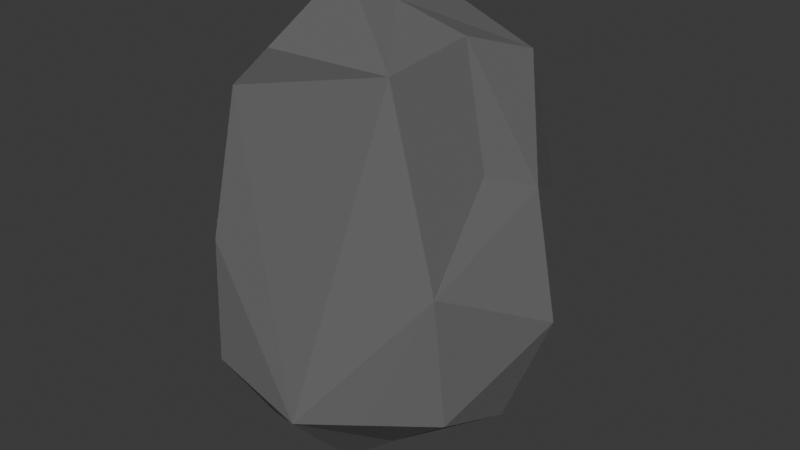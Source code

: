 # Source: Rock_Large.001.blend  (saved by Blender 4.4.32; exported with 4.5.12 LTS)
import bpy
from mathutils import Matrix  # noqa: F401  (used for matrix-valued properties, if any)

bpy.ops.wm.read_factory_settings(use_empty=True)
scene = bpy.context.scene
scene.name = 'Scene'

# ---- collections
col_collection = bpy.data.collections.new('Collection'); scene.collection.children.link(col_collection)

# ---- images (referenced by path relative to the original .blend; pixels are not part of the script)
import os
ASSET_DIR = os.environ.get("B2B_ASSET_DIR", "")  # directory of the original .blend (textures are referenced by path, not embedded)
HERE = os.path.dirname(os.path.abspath(__file__))  # packed textures are extracted next to this script under _unpacked/

def load_image(name, relpath, width, height, colorspace="sRGB"):
    """Load a texture the original file referenced (path relative to the .blend, or extracted next to this script)."""
    p = next((c for c in (os.path.join(HERE, relpath), os.path.join(ASSET_DIR, relpath)) if relpath and os.path.exists(c)), "")
    if p:
        img = bpy.data.images.load(p, check_existing=True)
        img.name = name
    else:  # same state as the original file: an image datablock whose file is absent (Cycles renders it pink)
        img = bpy.data.images.new(name, width, height)
        img.source = "FILE"
        img.filepath = "//" + (relpath or name)
    img.colorspace_settings.name = colorspace
    return img
img_imphenziapixpal_emission_png = load_image('ImphenziaPixPal-Emission.png', '_unpacked/ImphenziaPixel-Emission.d2b62fc8.png', 128, 128, 'sRGB')
img_imphenziapixpal_attributes_png = load_image('ImphenziaPixPal-Attributes.png', '_unpacked/ImphenziaPixel-Attributes.21da9614.png', 128, 128, 'sRGB')
img_imphenziapixpal_basecolor_png = load_image('ImphenziaPixPal-BaseColor.png', '_unpacked/ImphenziaPixel-BaseColor.e97722d7.png', 128, 128, 'sRGB')

# ---- materials (node trees are filled in below, after node groups)
mat_imphenziapixpal = bpy.data.materials.new('ImphenziaPixPal')
mat_imphenziapixpal.alpha_threshold = 0.0
mat_imphenziapixpal.use_transparent_shadow = False
mat_imphenziapixpal.roughness = 0.5
mat_imphenziapixpal.line_color = (0.0, 0.0, 0.0, 1.0)

# ---- material node trees
mat_imphenziapixpal.use_nodes = True; mat_imphenziapixpal.node_tree.nodes.clear()
_N = mat_imphenziapixpal.node_tree.nodes; _L = mat_imphenziapixpal.node_tree.links
n0 = _N.new('ShaderNodeOutputMaterial'); n0.name = 'Material Output'; n0.location = (2662, 1040)
n1 = _N.new('ShaderNodeBsdfPrincipled'); n1.name = 'Principled BSDF'; n1.location = (2354, 1081)
n1.distribution = 'GGX'
n1.subsurface_method = 'RANDOM_WALK_SKIN'
n1.inputs[3].default_value = 1.45
n1.inputs[13].default_value = 0.1412
n1.inputs[28].default_value = 20.0
n2 = _N.new('ShaderNodeMath'); n2.name = 'Math'; n2.location = (699, -168)
n2.operation = 'SUBTRACT'
n2.inputs[0].default_value = 1.0
n3 = _N.new('ShaderNodeMath'); n3.name = 'Math.003'; n3.location = (406, -226)
n3.operation = 'MULTIPLY'
n4 = _N.new('ShaderNodeMath'); n4.name = 'Math.002'; n4.location = (213, -320)
n4.operation = 'DIVIDE'
n4.inputs[1].default_value = 36.0
n5 = _N.new('ShaderNodeSeparateColor'); n5.name = 'Separate Color'; n5.location = (335, -78)
n6 = _N.new('ShaderNodeMath'); n6.name = 'Math.001'; n6.location = (592, -174)
n6.operation = 'SUBTRACT'
n7 = _N.new('ShaderNodeSeparateXYZ'); n7.name = 'Separate XYZ'; n7.location = (403, -75)
n8 = _N.new('ShaderNodeCombineXYZ'); n8.name = 'Combine XYZ'; n8.location = (782, -52)
n9 = _N.new('ShaderNodeTexCoord'); n9.name = 'Texture Coordinate'; n9.location = (78, -40)
n10 = _N.new('ShaderNodeTexImage'); n10.name = 'Image Texture'; n10.location = (30, -40)
n10.image = img_imphenziapixpal_emission_png
n10.interpolation = 'Closest'
n11 = _N.new('ShaderNodeTexImage'); n11.name = 'Image Texture.003'; n11.location = (30, -40)
n11.image = img_imphenziapixpal_attributes_png
n11.interpolation = 'Closest'
n12 = _N.new('ShaderNodeTexImage'); n12.name = 'Image Texture.002'; n12.location = (30, -40)
n12.image = img_imphenziapixpal_basecolor_png
n12.interpolation = 'Closest'
n13 = _N.new('ShaderNodeValue'); n13.name = 'Value'; n13.location = (30, -392)
n13.outputs[0].default_value = 1.0
n14 = _N.new('NodeFrame'); n14.name = 'Frame'; n14.location = (970, 874)
n14.label = 'Animated Colors'
n14.width = 952
n15 = _N.new('NodeFrame'); n15.name = 'Frame.001'; n15.location = (829, 1246)
n15.label = 'Attributes'
n15.width = 869
n16 = _N.new('NodeFrame'); n16.name = 'Frame.002'; n16.location = (1984, 779)
n16.label = 'Emission'
n16.width = 300
n17 = _N.new('NodeFrame'); n17.name = 'Frame.003'; n17.location = (1984, 1388)
n17.label = 'Colors'
n17.width = 300
n2.parent = n15
n3.parent = n14
n4.parent = n14
n5.parent = n15
n6.parent = n14
n7.parent = n14
n8.parent = n14
n9.parent = n14
n10.parent = n16
n11.parent = n15
n12.parent = n17
n13.parent = n14
_L.new(n1.outputs[0], n0.inputs[0])
_L.new(n10.outputs[0], n1.inputs[27])
_L.new(n11.outputs[0], n5.inputs[0])
_L.new(n5.outputs[1], n2.inputs[1])
_L.new(n2.outputs[0], n1.inputs[2])
_L.new(n5.outputs[0], n1.inputs[1])
_L.new(n12.outputs[0], n1.inputs[0])
_L.new(n13.outputs[0], n4.inputs[0])
_L.new(n9.outputs[2], n7.inputs[0])
_L.new(n7.outputs[0], n8.inputs[0])
_L.new(n7.outputs[2], n8.inputs[2])
_L.new(n7.outputs[1], n6.inputs[0])
_L.new(n6.outputs[0], n8.inputs[1])
_L.new(n8.outputs[0], n12.inputs[0])
_L.new(n3.outputs[0], n6.inputs[1])
_L.new(n8.outputs[0], n10.inputs[0])
_L.new(n5.outputs[2], n3.inputs[0])
_L.new(n4.outputs[0], n3.inputs[1])
n0.is_active_output = True

# ---- world
world_world = bpy.data.worlds.new('World'); scene.world = world_world
world_world.use_nodes = True; world_world.node_tree.nodes.clear()
_N = world_world.node_tree.nodes; _L = world_world.node_tree.links
n0 = _N.new('ShaderNodeOutputWorld'); n0.name = 'World Output'; n0.location = (300, 300)
n1 = _N.new('ShaderNodeBackground'); n1.name = 'Background'; n1.location = (10, 300)
n1.inputs[0].default_value = (0.05088, 0.05088, 0.05088, 1.0)
_L.new(n1.outputs[0], n0.inputs[0])
n0.is_active_output = True
world_world.color = (0.05088, 0.05088, 0.05088)
world_world.sun_shadow_jitter_overblur = 0.0

# ---- meshes
me_cube_003 = bpy.data.meshes.new('Cube.003')
me_cube_003.from_pydata([(0.5764, 0.0002466, 2.401), (-0.5815, -0.9307, 0.2826), (-0.709, -0.2826, 0.9884), (-0.8227, -0.4236, 1.776), (-0.3285, 0.4678, -0.2442), (-0.3627, 0.5682, 0.457), (-0.2871, 0.6806, 2.214), (0.3754, -0.3918, -0.206), (-0.2018, -0.7417, 2.359), (0.5561, -0.6252, 2.331), (0.7395, -0.01125, 1.618), (0.4363, 0.4932, 0.1921), (-0.2291, -0.1467, -0.3781), (-0.9788, 0.2544, 0.3066), (-0.5961, -0.8872, 1.116), (-0.7392, 0.114, 1.445), (0.3274, 0.2178, -0.2541), (0.0163, 0.08306, -0.4188), (-0.04544, 0.9688, 0.5551), (0.2235, 0.8448, 0.4264), (-0.03479, 0.1306, 2.474), (-0.03931, 1.136, 1.365), (-0.4223, 0.9304, 1.279), (1.094, 0.266, 0.6517), (0.8214, -0.4429, 0.1487), (0.8146, -0.5532, 1.072), (0.8157, -0.5507, 1.073), (0.02117, -0.4277, -0.4923), (0.1205, -1.014, 0.1659), (0.8775, 0.3446, 1.459), (-0.8345, -0.1606, 1.207), (-0.2475, -0.8173, -0.02707), (-0.5094, -0.7368, 2.074), (-0.6054, -0.1619, 2.11), (-0.5622, 0.3875, 1.841), (0.466, -0.7455, 0.1647), (0.6826, 0.5103, 2.225), (-0.5566, -0.02056, -0.2087), (-0.8745, -0.2731, 0.08787), (-0.4602, 0.1775, 2.599), (-0.6776, 0.7165, 1.041), (-0.9199, 0.5018, 0.9812), (0.08692, 0.7559, -0.1617), (-0.01142, 0.742, 2.347), (0.7105, 0.7893, 1.24), (0.8575, 0.1059, -0.05402)], [], [(32, 14, 28), (23, 26, 25), (39, 9, 20), (30, 15, 13), (18, 21, 19), (22, 18, 5), (38, 31, 1), (3, 32, 33), (5, 4, 13), (6, 34, 39), (22, 34, 6), (24, 35, 7), (25, 35, 24), (25, 28, 35), (9, 10, 0), (10, 9, 25), (16, 11, 45), (11, 42, 19), (12, 37, 4), (12, 31, 38), (38, 13, 37), (4, 37, 13), (2, 3, 30), (39, 15, 33), (34, 15, 39), (22, 40, 34), (22, 5, 40), (41, 15, 34), (17, 42, 16), (4, 42, 17), (43, 6, 20), (6, 43, 22), (43, 21, 22), (20, 6, 39), (0, 36, 20), (23, 44, 29), (11, 19, 44), (16, 45, 7), (7, 45, 24), (10, 29, 0), (0, 29, 36), (28, 25, 9), (31, 28, 1), (39, 8, 9), (8, 32, 9), (14, 2, 38, 1), (4, 17, 12), (7, 27, 17), (17, 27, 12), (16, 7, 17), (12, 27, 31), (28, 9, 32), (29, 26, 23), (29, 10, 26), (23, 25, 24), (0, 20, 9), (38, 2, 30), (13, 15, 41), (30, 3, 15), (38, 30, 13), (22, 21, 18), (43, 36, 21), (21, 44, 19), (13, 41, 40, 5), (33, 32, 8), (14, 32, 3), (37, 12, 38), (28, 14, 1), (2, 14, 3), (33, 15, 3), (40, 41, 34), (4, 5, 42), (42, 18, 19), (42, 5, 18), (16, 42, 11), (20, 36, 43), (23, 11, 44), (44, 21, 36), (36, 29, 44), (45, 11, 23), (24, 45, 23), (25, 26, 10), (27, 28, 31), (27, 7, 28), (28, 7, 35), (39, 33, 8)])
_uv = me_cube_003.uv_layers.new(name='UVMap')
_uv.uv.foreach_set('vector', [0.2614, 0.3552, 0.2613, 0.3551, 0.2612, 0.355, 0.2613, 0.3545, 0.2613, 0.3548, 0.2613, 0.3548, 0.2619, 0.3545, 0.2618, 0.3546, 0.2618, 0.3545, 0.2613, 0.3535, 0.2614, 0.3536, 0.2612, 0.3536, 0.2612, 0.354, 0.2614, 0.3541, 0.2612, 0.3541, 0.2613, 0.3539, 0.2612, 0.354, 0.2612, 0.3539, 0.2606, 0.3546, 0.2608, 0.3547, 0.2607, 0.3548, 0.2614, 0.3535, 0.2614, 0.3534, 0.2615, 0.3535, 0.2607, 0.3544, 0.2607, 0.3544, 0.2606, 0.3545, 0.2615, 0.3537, 0.2615, 0.3536, 0.2615, 0.3536, 0.2614, 0.3538, 0.2614, 0.3537, 0.2615, 0.3537, 0.261, 0.3547, 0.2609, 0.3547, 0.2609, 0.3547, 0.261, 0.3547, 0.2609, 0.3547, 0.261, 0.3547, 0.261, 0.3547, 0.2608, 0.3548, 0.2609, 0.3547, 0.2615, 0.3549, 0.2614, 0.3548, 0.2615, 0.3549, 0.2614, 0.3548, 0.2615, 0.3549, 0.2614, 0.3549, 0.2609, 0.3545, 0.2609, 0.3544, 0.261, 0.3545, 0.2609, 0.3544, 0.2608, 0.3544, 0.2608, 0.3543, 0.2608, 0.3546, 0.2607, 0.3546, 0.2607, 0.3544, 0.2608, 0.3546, 0.2608, 0.3547, 0.2606, 0.3546, 0.2606, 0.3546, 0.2606, 0.3545, 0.2607, 0.3546, 0.2607, 0.3544, 0.2607, 0.3546, 0.2606, 0.3545, 0.2613, 0.3535, 0.2614, 0.3535, 0.2613, 0.3535, 0.2615, 0.3536, 0.2614, 0.3536, 0.2615, 0.3535, 0.2615, 0.3536, 0.2614, 0.3536, 0.2615, 0.3536, 0.2613, 0.3539, 0.2613, 0.3538, 0.2614, 0.3538, 0.2613, 0.3539, 0.2612, 0.3539, 0.2613, 0.3538, 0.2613, 0.3537, 0.2614, 0.3536, 0.2614, 0.3538, 0.2608, 0.3545, 0.2608, 0.3544, 0.2609, 0.3545, 0.2607, 0.3544, 0.2608, 0.3544, 0.2608, 0.3545, 0.2615, 0.3541, 0.2615, 0.354, 0.2616, 0.354, 0.2615, 0.354, 0.2615, 0.3541, 0.2613, 0.3539, 0.2615, 0.3541, 0.2614, 0.3541, 0.2613, 0.3539, 0.2616, 0.354, 0.2615, 0.354, 0.2616, 0.354, 0.2615, 0.3542, 0.2615, 0.3542, 0.2616, 0.3541, 0.2613, 0.3545, 0.2614, 0.3543, 0.2614, 0.3545, 0.2612, 0.3543, 0.2612, 0.3541, 0.2614, 0.3543, 0.2609, 0.3545, 0.2611, 0.3545, 0.2609, 0.3547, 0.2609, 0.3547, 0.2611, 0.3545, 0.2611, 0.3546, 0.2614, 0.3546, 0.2614, 0.3545, 0.2616, 0.3546, 0.2616, 0.3546, 0.2614, 0.3545, 0.2616, 0.3545, 0.2612, 0.355, 0.2613, 0.3548, 0.2614, 0.3549, 0.2608, 0.3547, 0.2608, 0.3548, 0.2607, 0.3548, 0.2616, 0.3551, 0.2615, 0.3551, 0.2615, 0.3549, 0.2615, 0.3551, 0.2614, 0.3552, 0.2614, 0.3549, 0.2606, 0.3547, 0.2606, 0.3547, 0.2606, 0.3546, 0.2607, 0.3548, 0.2607, 0.3544, 0.2608, 0.3545, 0.2608, 0.3546, 0.2609, 0.3547, 0.2608, 0.3547, 0.2608, 0.3545, 0.2608, 0.3545, 0.2608, 0.3547, 0.2608, 0.3546, 0.2609, 0.3545, 0.2609, 0.3547, 0.2608, 0.3545, 0.2608, 0.3546, 0.2608, 0.3547, 0.2608, 0.3547, 0.2612, 0.355, 0.2614, 0.3549, 0.2614, 0.3552, 0.2614, 0.3545, 0.2613, 0.3548, 0.2613, 0.3545, 0.2614, 0.3545, 0.2614, 0.3546, 0.2613, 0.3548, 0.2613, 0.3545, 0.2613, 0.3548, 0.2611, 0.3546, 0.2616, 0.3546, 0.2618, 0.3545, 0.2618, 0.3546, 0.2612, 0.3535, 0.2613, 0.3535, 0.2613, 0.3535, 0.2612, 0.3536, 0.2614, 0.3536, 0.2613, 0.3537, 0.2613, 0.3535, 0.2614, 0.3535, 0.2614, 0.3536, 0.2612, 0.3535, 0.2613, 0.3535, 0.2612, 0.3536, 0.2613, 0.3539, 0.2614, 0.3541, 0.2612, 0.354, 0.2615, 0.3541, 0.2615, 0.3542, 0.2614, 0.3541, 0.2614, 0.3541, 0.2614, 0.3543, 0.2612, 0.3541, 0.2612, 0.3536, 0.2613, 0.3537, 0.2613, 0.3538, 0.2612, 0.3539, 0.2615, 0.3535, 0.2614, 0.3534, 0.2615, 0.3534, 0.2613, 0.3534, 0.2614, 0.3534, 0.2614, 0.3535, 0.2607, 0.3546, 0.2608, 0.3546, 0.2606, 0.3546, 0.2612, 0.3533, 0.2613, 0.3534, 0.2612, 0.3533, 0.2613, 0.3535, 0.2613, 0.3534, 0.2614, 0.3535, 0.2615, 0.3535, 0.2614, 0.3536, 0.2614, 0.3535, 0.2613, 0.3538, 0.2613, 0.3537, 0.2614, 0.3538, 0.2607, 0.3544, 0.2607, 0.3544, 0.2608, 0.3544, 0.2608, 0.3544, 0.2608, 0.3543, 0.2608, 0.3543, 0.2608, 0.3544, 0.2607, 0.3544, 0.2608, 0.3543, 0.2609, 0.3545, 0.2608, 0.3544, 0.2609, 0.3544, 0.2616, 0.3541, 0.2615, 0.3542, 0.2615, 0.3541, 0.2613, 0.3545, 0.2612, 0.3543, 0.2614, 0.3543, 0.2614, 0.3543, 0.2614, 0.3541, 0.2615, 0.3542, 0.2614, 0.3544, 0.2614, 0.3545, 0.2614, 0.3543, 0.2611, 0.3545, 0.2611, 0.3545, 0.2613, 0.3545, 0.2611, 0.3546, 0.2611, 0.3545, 0.2613, 0.3545, 0.2613, 0.3548, 0.2613, 0.3548, 0.2614, 0.3546, 0.2608, 0.3547, 0.2608, 0.3548, 0.2608, 0.3547, 0.2608, 0.3547, 0.2609, 0.3547, 0.2608, 0.3548, 0.2608, 0.3548, 0.2609, 0.3547, 0.2609, 0.3547, 0.2616, 0.3551, 0.2616, 0.3551, 0.2615, 0.3551])
me_cube_003.materials.append(mat_imphenziapixpal)
me_cube_003.update()

# ---- objects
ob_cube = bpy.data.objects.new('Cube', me_cube_003)

# ---- transforms, parenting, visibility, modifiers, constraints
ob_cube.location = (0.0, 0.0, 0.0)
ob_cube.scale = (0.5, 0.5, 0.5)

# ---- collection membership
col_collection.objects.link(ob_cube)

# ---- scene / render settings (as saved in the file)
scene.frame_start = 1; scene.frame_end = 250; scene.frame_set(1)
scene.render.engine = 'BLENDER_EEVEE_NEXT'
bpy.context.view_layer.update()

# ---- added for rendering (the .blend has no active camera and no usable light): camera, sun
cam_auto = bpy.data.cameras.new('AutoCamera')
cam_auto.lens = 50.0
cam_auto.sensor_width = 36.0
cam_auto.clip_end = 1000.0
ob_auto_camera = bpy.data.objects.new('AutoCamera', cam_auto)
scene.collection.objects.link(ob_auto_camera)
ob_auto_camera.location = (2.01745, -2.35573, 2.11757)
ob_auto_camera.rotation_euler = (1.09748, -7.21219e-08, 0.694738)
scene.camera = ob_auto_camera
light_auto_sun = bpy.data.lights.new('AutoSun', 'SUN')
light_auto_sun.energy = 3.0
light_auto_sun.angle = 0.0523599
ob_auto_sun = bpy.data.objects.new('AutoSun', light_auto_sun)
scene.collection.objects.link(ob_auto_sun)
ob_auto_sun.rotation_euler = (0.872665, 0.174533, 0.523599)
bpy.context.view_layer.update()

